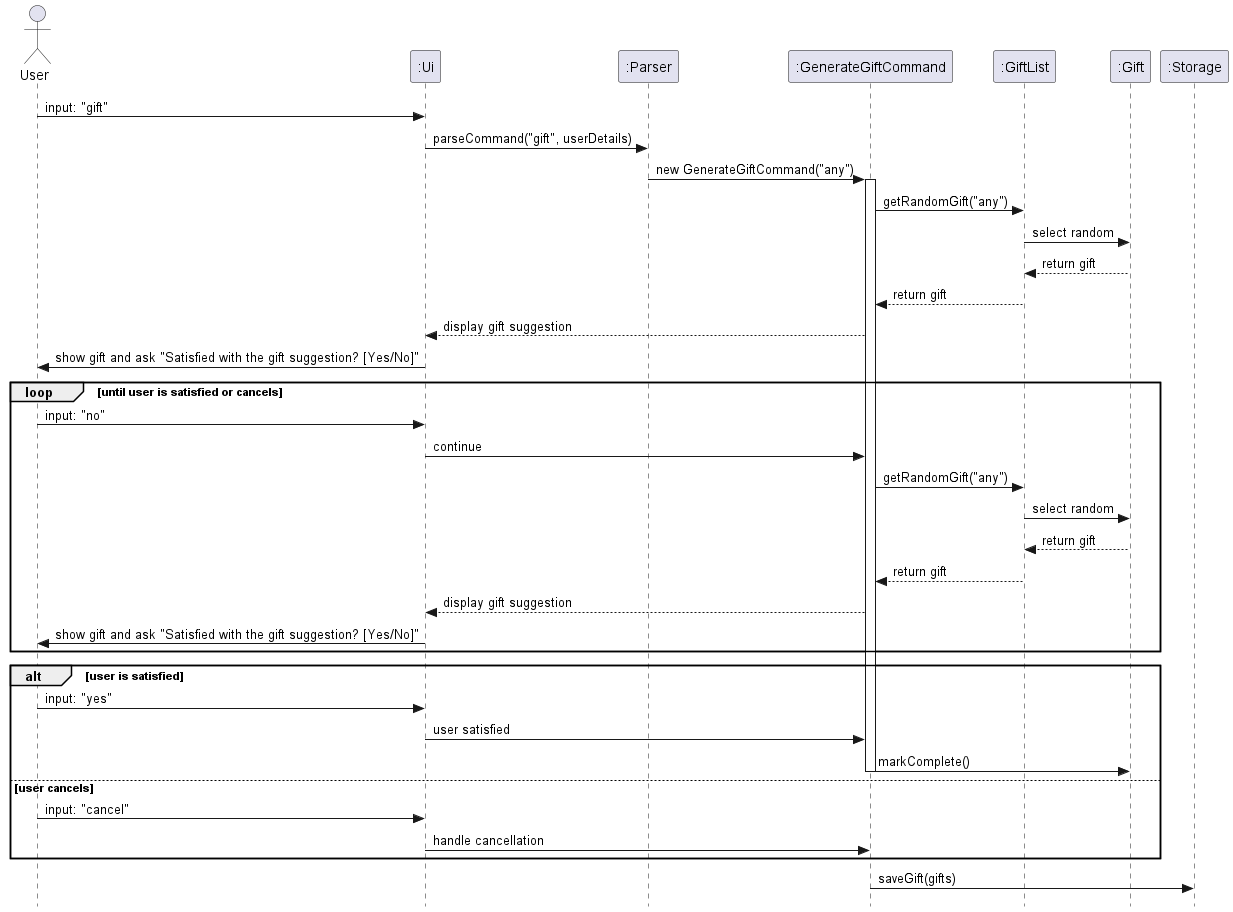

The diagram above was rendered by PlantUML. Its source (embedded in the PNG):
@startuml
skinparam style strictuml

actor User
participant ":Ui" as UI
participant ":Parser" as Parser
participant ":GenerateGiftCommand" as GGC
participant ":GiftList" as GL
participant ":Gift" as G
participant ":Storage" as Storage

User -> UI : input: "gift"
UI -> Parser : parseCommand("gift", userDetails)
Parser -> GGC : new GenerateGiftCommand("any")
activate GGC

GGC -> GL : getRandomGift("any")
GL -> G : select random
G --> GL : return gift
GL --> GGC : return gift
GGC --> UI : display gift suggestion
UI -> User : show gift and ask "Satisfied with the gift suggestion? [Yes/No]"

loop until user is satisfied or cancels
    User -> UI : input: "no"
    UI -> GGC : continue
    GGC -> GL : getRandomGift("any")
    GL -> G : select random
    G --> GL : return gift
    GL --> GGC : return gift
    GGC --> UI : display gift suggestion
    UI -> User : show gift and ask "Satisfied with the gift suggestion? [Yes/No]"
end

alt user is satisfied
    User -> UI : input: "yes"
    UI -> GGC : user satisfied
    GGC -> G : markComplete()
    deactivate GGC
else user cancels
    User -> UI : input: "cancel"
    UI -> GGC : handle cancellation
    deactivate GGC
end

GGC -> Storage : saveGift(gifts)

@enduml